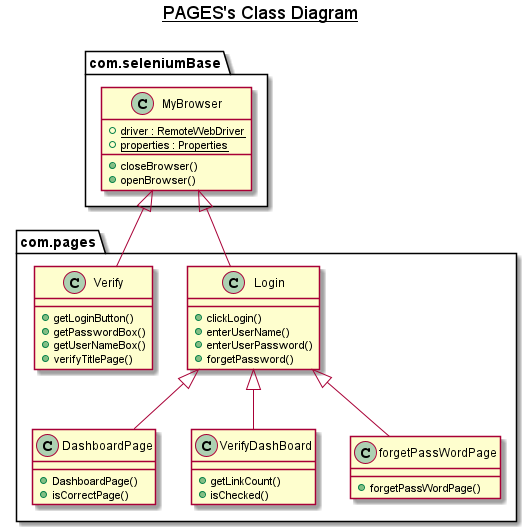

The diagram above was rendered by PlantUML. Its source (embedded in the PNG):
@startuml
'https://plantuml.com/class-diagram
title __PAGES's Class Diagram__\n
 namespace com.pages {
    class com.pages.DashboardPage {
        + DashboardPage()
        + isCorrectPage()
    }
  }
  

  namespace com.pages {
    class com.pages.Login {
        + clickLogin()
        + enterUserName()
        + enterUserPassword()
        + forgetPassword()
    }
  }
  

  namespace com.pages {
    class com.pages.Verify {
        + getLoginButton()
        + getPasswordBox()
        + getUserNameBox()
        + verifyTitlePage()
    }
  }
  

  namespace com.pages {
    class com.pages.VerifyDashBoard {
        + getLinkCount()
        + isChecked()
    }
  }
  

  namespace com.pages {
    class com.pages.forgetPassWordPage {
        + forgetPassWordPage()
    }
  }
  

  com.pages.DashboardPage -up-|> com.pages.Login
  com.pages.Login -up-|> com.seleniumBase.MyBrowser
  com.pages.Verify -up-|> com.seleniumBase.MyBrowser
  com.pages.VerifyDashBoard -up-|> com.pages.Login
  com.pages.forgetPassWordPage -up-|> com.pages.Login



 
  namespace com.seleniumBase {
    class com.seleniumBase.MyBrowser {
        {static} + driver : RemoteWebDriver
        {static} + properties : Properties
        + closeBrowser()
        + openBrowser()
    }
  }
  

  
@enduml